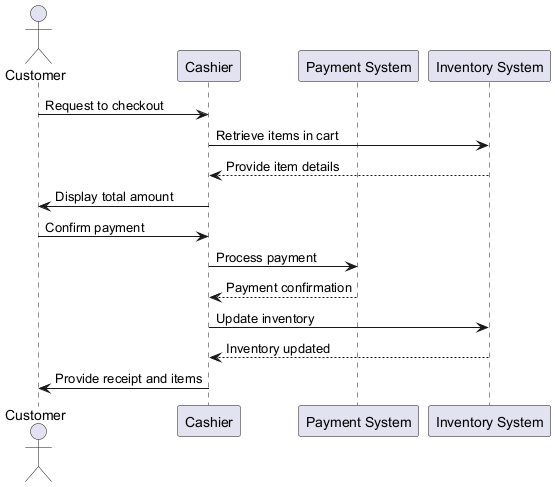

The diagram above was rendered by PlantUML. Its source (embedded in the PNG):
@startuml
actor Customer
participant "Cashier" as Cashier
participant "Payment System" as PaymentSystem
participant "Inventory System" as InventorySystem

Customer -> Cashier: Request to checkout
Cashier -> InventorySystem: Retrieve items in cart
InventorySystem --> Cashier: Provide item details
Cashier -> Customer: Display total amount
Customer -> Cashier: Confirm payment
Cashier -> PaymentSystem: Process payment
PaymentSystem --> Cashier: Payment confirmation
Cashier -> InventorySystem: Update inventory
InventorySystem --> Cashier: Inventory updated
Cashier -> Customer: Provide receipt and items
@enduml